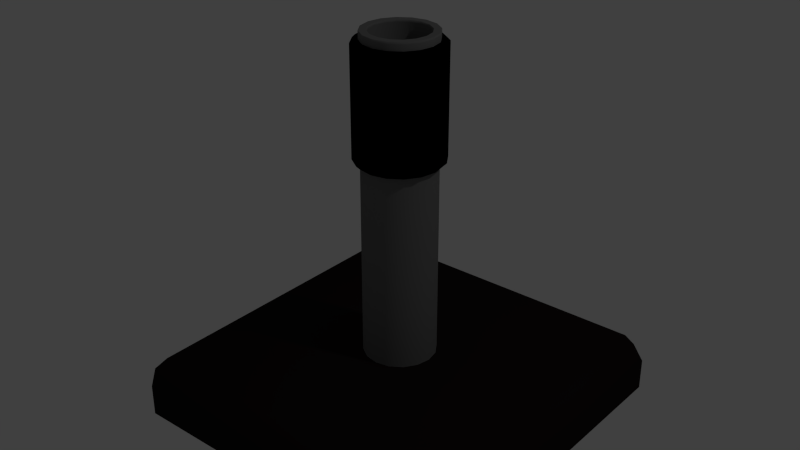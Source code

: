 # Source: Gun_A_001.blend  (saved by Blender 2.73.0; exported with 4.5.12 LTS)
import bpy
from mathutils import Matrix  # noqa: F401  (used for matrix-valued properties, if any)

bpy.ops.wm.read_factory_settings(use_empty=True)
scene = bpy.context.scene
scene.name = 'Scene'

# ---- collections
col_collection_1 = bpy.data.collections.new('Collection 1'); scene.collection.children.link(col_collection_1)

# ---- materials (node trees are filled in below, after node groups)
mat_base = bpy.data.materials.new('Base')
mat_base.alpha_threshold = 0.0
mat_base.use_transparent_shadow = False
mat_base.diffuse_color = (0.01467, 0.009967, 0.009967, 1.0)
mat_base.specular_color = (0.03741, 0.03249, 0.03423)
mat_base.roughness = 0.5
mat_base.specular_intensity = 1.0
mat_base.line_color = (0.0, 0.0, 0.0, 1.0)
mat_barrel = bpy.data.materials.new('Barrel')
mat_barrel.alpha_threshold = 0.0
mat_barrel.use_transparent_shadow = False
mat_barrel.diffuse_color = (0.1679, 0.1679, 0.1679, 1.0)
mat_barrel.roughness = 0.5
mat_black = bpy.data.materials.new('Black')
mat_black.alpha_threshold = 0.0
mat_black.use_transparent_shadow = False
mat_black.diffuse_color = (0.0, 0.0, 0.0, 1.0)
mat_black.roughness = 0.5
mat_black.specular_intensity = 0.7556

# ---- material node trees

# ---- world
world_world = bpy.data.worlds.new('World'); scene.world = world_world
world_world.color = (0.05088, 0.05088, 0.05088)
world_world.use_sun_shadow = False
world_world.sun_shadow_jitter_overblur = 0.0
world_world.cycles.sampling_method = 'MANUAL'
world_world.cycles.sample_map_resolution = 256

# ---- lights
light_lamp = bpy.data.lights.new('Lamp', 'POINT')
light_lamp.transmission_factor = 0.0
light_lamp.cutoff_distance = 30.0
light_lamp.energy = 100.0
light_lamp.shadow_buffer_clip_start = 1.001
light_lamp.shadow_soft_size = 0.1
light_lamp.shadow_maximum_resolution = 0.006
light_lamp.use_absolute_resolution = True
light_lamp.cycles.use_multiple_importance_sampling = False

# ---- meshes
me_square_cannon = bpy.data.meshes.new('Square Cannon')
me_square_cannon.from_pydata([(0.8813, 1.0, -0.1469), (1.0, 0.8813, -0.1469), (1.0, -0.8813, -0.1469), (0.8813, -1.0, -0.1469), (-0.8813, -1.0, -0.1469), (-1.0, -0.8813, -0.1469), (-1.0, 0.8813, -0.1469), (-0.8813, 1.0, -0.1469), (1.0, 0.8813, 0.02817), (0.8813, 1.0, 0.02817), (0.8813, 0.8813, 0.1469), (0.8813, -0.8813, 0.1469), (0.8813, -1.0, 0.02817), (1.0, -0.8813, 0.02817), (-0.8813, -0.8813, 0.1469), (-1.0, -0.8813, 0.02817), (-0.8813, -1.0, 0.02817), (-0.8813, 1.0, 0.02817), (-1.0, 0.8813, 0.02817), (-0.8813, 0.8813, 0.1469), (0.06123, 0.1478, 1.907), (-1.311e-07, 0.16, 1.907), (-1.341e-07, 0.2, 0.0), (-1.341e-07, 0.2, 1.907), (0.07654, 0.1848, 0.0), (0.07654, 0.1848, 1.907), (0.1414, 0.1414, 0.0), (0.1414, 0.1414, 1.907), (0.1848, 0.07654, 0.0), (0.1848, 0.07654, 1.907), (0.2, -1.876e-07, 0.0), (0.2, -1.876e-07, 1.907), (0.1848, -0.07654, 0.0), (0.1848, -0.07654, 1.907), (0.1414, -0.1414, 0.0), (0.1414, -0.1414, 1.907), (0.07654, -0.1848, 0.0), (0.07654, -0.1848, 1.907), (-1.039e-07, -0.2, 0.0), (-1.039e-07, -0.2, 1.907), (-0.07654, -0.1848, 0.0), (-0.07654, -0.1848, 1.907), (-0.1414, -0.1414, 0.0), (-0.1414, -0.1414, 1.907), (-0.1848, -0.07654, 0.0), (-0.1848, -0.07654, 1.907), (-0.2, -1.764e-07, 0.0), (-0.2, -1.764e-07, 1.907), (-0.1848, 0.07654, 0.0), (-0.1848, 0.07654, 1.907), (-0.1414, 0.1414, 0.0), (-0.1414, 0.1414, 1.907), (-0.07654, 0.1848, 0.0), (-0.07654, 0.1848, 1.907), (0.1131, 0.1131, 1.907), (0.1478, 0.06123, 1.907), (0.16, -1.862e-07, 1.907), (0.1478, -0.06123, 1.907), (0.1131, -0.1131, 1.907), (0.06123, -0.1478, 1.907), (-1.07e-07, -0.16, 1.907), (-0.06123, -0.1478, 1.907), (-0.1131, -0.1131, 1.907), (-0.1478, -0.06123, 1.907), (-0.16, -1.773e-07, 1.907), (-0.1478, 0.06123, 1.907), (-0.1131, 0.1131, 1.907), (-0.06123, 0.1478, 1.907), (0.06123, 0.1478, 1.315), (-1.311e-07, 0.16, 1.315), (0.1131, 0.1131, 1.315), (0.1478, 0.06123, 1.315), (0.16, -1.862e-07, 1.315), (0.1478, -0.06123, 1.315), (0.1131, -0.1131, 1.315), (0.06123, -0.1478, 1.315), (-1.07e-07, -0.16, 1.315), (-0.06123, -0.1478, 1.315), (-0.1131, -0.1131, 1.315), (-0.1478, -0.06123, 1.315), (-0.16, -1.773e-07, 1.315), (-0.1478, 0.06123, 1.315), (-0.1131, 0.1131, 1.315), (-0.06123, 0.1478, 1.315), (0.06123, 0.1478, 1.919), (-1.311e-07, 0.16, 1.919), (-1.341e-07, 0.2, 1.919), (0.07654, 0.1848, 1.919), (0.1414, 0.1414, 1.919), (0.1848, 0.07654, 1.919), (0.2, -1.876e-07, 1.919), (0.1848, -0.07654, 1.919), (0.1414, -0.1414, 1.919), (0.07654, -0.1848, 1.919), (-1.039e-07, -0.2, 1.919), (-0.07654, -0.1848, 1.919), (-0.1414, -0.1414, 1.919), (-0.1848, -0.07654, 1.919), (-0.2, -1.764e-07, 1.919), (-0.1848, 0.07654, 1.919), (-0.1414, 0.1414, 1.919), (-0.07654, 0.1848, 1.919), (0.1131, 0.1131, 1.919), (0.1478, 0.06123, 1.919), (0.16, -1.862e-07, 1.919), (0.1478, -0.06123, 1.919), (0.1131, -0.1131, 1.919), (0.06123, -0.1478, 1.919), (-1.07e-07, -0.16, 1.919), (-0.06123, -0.1478, 1.919), (-0.1131, -0.1131, 1.919), (-0.1478, -0.06123, 1.919), (-0.16, -1.773e-07, 1.919), (-0.1478, 0.06123, 1.919), (-0.1131, 0.1131, 1.919), (-0.06123, 0.1478, 1.919), (-0.1827, -0.07567, 1.919), (0.07567, -0.1827, 1.919), (-0.1398, 0.1398, 1.919), (0.1827, 0.07567, 1.919), (-0.1398, -0.1398, 1.919), (0.1398, -0.1398, 1.919), (-0.1977, -1.765e-07, 1.919), (-0.1827, 0.07567, 1.919), (0.07567, 0.1827, 1.919), (0.1398, 0.1398, 1.919), (-0.07567, 0.1827, 1.919), (-1.339e-07, 0.1977, 1.919), (-1.041e-07, -0.1977, 1.919), (-0.07567, -0.1827, 1.919), (0.1977, -1.875e-07, 1.919), (0.1827, -0.07567, 1.919), (-0.1626, -1.772e-07, 1.919), (0.06224, 0.1503, 1.919), (-0.06224, 0.1503, 1.919), (-1.068e-07, -0.1626, 1.919), (0.1626, -1.863e-07, 1.919), (-0.1503, -0.06224, 1.919), (0.06224, -0.1503, 1.919), (-0.115, 0.115, 1.919), (0.1503, 0.06224, 1.919), (-0.115, -0.115, 1.919), (0.115, -0.115, 1.919), (-0.1503, 0.06224, 1.919), (0.115, 0.115, 1.919), (-1.313e-07, 0.1626, 1.919), (-0.06224, -0.1503, 1.919), (0.1503, -0.06224, 1.919)], [], [(3, 12, 16, 4), (5, 15, 18, 6), (10, 19, 14, 11), (1, 8, 13, 2), (8, 9, 10), (11, 12, 13), (14, 15, 16), (17, 18, 19), (0, 9, 8, 1), (2, 13, 12, 3), (4, 16, 15, 5), (6, 18, 17, 7), (10, 11, 13, 8), (9, 17, 19, 10), (11, 14, 16, 12), (14, 19, 18, 15), (9, 0, 7, 17), (55, 54, 70, 71), (47, 45, 97, 98), (22, 23, 25, 24), (62, 61, 77, 78), (61, 62, 110, 109), (24, 25, 27, 26), (59, 58, 74, 75), (39, 37, 93, 94), (26, 27, 29, 28), (63, 62, 78, 79), (31, 29, 89, 90), (28, 29, 31, 30), (21, 67, 83, 69), (65, 66, 114, 113), (30, 31, 33, 32), (56, 55, 71, 72), (54, 55, 103, 102), (32, 33, 35, 34), (60, 59, 75, 76), (53, 51, 100, 101), (34, 35, 37, 36), (20, 21, 69, 68), (58, 59, 107, 106), (36, 37, 39, 38), (64, 63, 79, 80), (45, 43, 96, 97), (38, 39, 41, 40), (57, 56, 72, 73), (37, 35, 92, 93), (40, 41, 43, 42), (61, 60, 76, 77), (62, 63, 111, 110), (42, 43, 45, 44), (54, 20, 68, 70), (67, 21, 85, 115), (44, 45, 47, 46), (65, 64, 80, 81), (29, 27, 88, 89), (46, 47, 49, 48), (68, 69, 83, 82, 81, 80, 79, 78, 77, 76, 75, 74, 73, 72, 71, 70), (25, 23, 86, 87), (48, 49, 51, 50), (55, 56, 104, 103), (52, 53, 23, 22), (50, 51, 53, 52), (66, 65, 81, 82), (51, 49, 99, 100), (67, 66, 82, 83), (58, 57, 73, 74), (135, 138, 107, 108), (134, 139, 114, 115), (136, 140, 103, 104), (137, 141, 110, 111), (138, 142, 106, 107), (139, 143, 113, 114), (140, 144, 102, 103), (133, 145, 85, 84), (141, 146, 109, 110), (142, 147, 105, 106), (143, 132, 112, 113), (144, 133, 84, 102), (145, 134, 115, 85), (146, 135, 108, 109), (147, 136, 104, 105), (132, 137, 111, 112), (57, 58, 106, 105), (20, 54, 102, 84), (66, 67, 115, 114), (64, 65, 113, 112), (33, 31, 90, 91), (23, 53, 101, 86), (41, 39, 94, 95), (60, 61, 109, 108), (49, 47, 98, 99), (56, 57, 105, 104), (27, 25, 87, 88), (21, 20, 84, 85), (63, 64, 112, 111), (35, 33, 91, 92), (43, 41, 95, 96), (59, 60, 108, 107), (98, 97, 116, 122), (91, 90, 130, 131), (95, 94, 128, 129), (86, 101, 126, 127), (88, 87, 124, 125), (99, 98, 122, 123), (92, 91, 131, 121), (96, 95, 129, 120), (87, 86, 127, 124), (89, 88, 125, 119), (100, 99, 123, 118), (93, 92, 121, 117), (97, 96, 120, 116), (90, 89, 119, 130), (101, 100, 118, 126), (94, 93, 117, 128), (122, 116, 137, 132), (131, 130, 136, 147), (129, 128, 135, 146), (127, 126, 134, 145), (125, 124, 133, 144), (123, 122, 132, 143), (121, 131, 147, 142), (120, 129, 146, 141), (124, 127, 145, 133), (119, 125, 144, 140), (118, 123, 143, 139), (117, 121, 142, 138), (116, 120, 141, 137), (130, 119, 140, 136), (126, 118, 139, 134), (128, 117, 138, 135)])
me_square_cannon.polygons.foreach_set('use_smooth', [True] * 130)
me_square_cannon.polygons.foreach_set('material_index', [0, 0, 0, 0, 0, 0, 0, 0, 0, 0, 0, 0, 0, 0, 0, 0, 0, 1, 1, 1, 1, 1, 1, 1, 1, 1, 1, 1, 1, 1, 1, 1, 1, 1, 1, 1, 1, 1, 1, 1, 1, 1, 1, 1, 1, 1, 1, 1, 1, 1, 1, 1, 1, 1, 1, 1, 1, 1, 1, 1, 1, 1, 1, 1, 1, 1, 1, 1, 1, 1, 1, 1, 1, 1, 1, 1, 1, 1, 1, 1, 1, 1, 1, 1, 1, 1, 1, 1, 1, 1, 1, 1, 1, 1, 1, 1, 1, 1, 1, 1, 1, 1, 1, 1, 1, 1, 1, 1, 1, 1, 1, 1, 1, 1, 1, 1, 1, 1, 1, 1, 1, 1, 1, 1, 1, 1, 1, 1, 1, 1])
me_square_cannon.materials.append(mat_base)
me_square_cannon.materials.append(mat_barrel)
me_square_cannon.use_remesh_preserve_volume = False
me_square_cannon.use_remesh_preserve_attributes = False
me_square_cannon.use_mirror_vertex_groups = False
me_square_cannon.update()
me_cylinder = bpy.data.meshes.new('Cylinder')
me_cylinder.from_pydata([(5.795e-09, 0.1547, 0.3), (0.05919, 0.1429, 0.3), (0.1094, 0.1094, 0.3), (0.1429, 0.05919, 0.3), (0.1547, -6.151e-09, 0.3), (0.1429, -0.05919, 0.3), (0.1094, -0.1094, 0.3), (0.05919, -0.1429, 0.3), (2.915e-08, -0.1547, 0.3), (-0.05919, -0.1429, 0.3), (-0.1094, -0.1094, 0.3), (-0.1429, -0.05919, 0.3), (-0.1547, 2.454e-09, 0.3), (-0.1429, 0.05919, 0.3), (-0.1094, 0.1094, 0.3), (-0.05919, 0.1429, 0.3), (1.234e-09, 0.214, 0.3), (0.0, 0.23, 0.2843), (0.08802, 0.2125, 0.2843), (0.08188, 0.1977, 0.3), (0.1626, 0.1626, 0.2843), (0.1513, 0.1513, 0.3), (0.2125, 0.08802, 0.2843), (0.1977, 0.08188, 0.3), (0.23, -1.005e-08, 0.2843), (0.214, -9.223e-09, 0.3), (0.2125, -0.08802, 0.2843), (0.1977, -0.08188, 0.3), (0.1626, -0.1626, 0.2843), (0.1513, -0.1513, 0.3), (0.08802, -0.2125, 0.2843), (0.08188, -0.1977, 0.3), (3.473e-08, -0.23, 0.2843), (3.354e-08, -0.214, 0.3), (-0.08802, -0.2125, 0.2843), (-0.08188, -0.1977, 0.3), (-0.1626, -0.1626, 0.2843), (-0.1513, -0.1513, 0.3), (-0.2125, -0.08802, 0.2843), (-0.1977, -0.08188, 0.3), (-0.23, 2.743e-09, 0.2843), (-0.214, 2.681e-09, 0.3), (-0.2125, 0.08802, 0.2843), (-0.1977, 0.08188, 0.3), (-0.1626, 0.1626, 0.2843), (-0.1513, 0.1513, 0.3), (-0.08802, 0.2125, 0.2843), (-0.08188, 0.1977, 0.3), (0.0, 0.23, -0.2831), (-6.752e-09, 0.2128, -0.3), (0.08143, 0.1966, -0.3), (0.08802, 0.2125, -0.2831), (0.1505, 0.1505, -0.3), (0.1626, 0.1626, -0.2831), (0.1966, 0.08143, -0.3), (0.2125, 0.08802, -0.2831), (0.2128, -1.024e-08, -0.3), (0.23, -1.005e-08, -0.2831), (0.1966, -0.08143, -0.3), (0.2125, -0.08802, -0.2831), (0.1505, -0.1505, -0.3), (0.1626, -0.1626, -0.2831), (0.08143, -0.1966, -0.3), (0.08802, -0.2125, -0.2831), (2.864e-08, -0.2128, -0.3), (3.473e-08, -0.23, -0.2831), (-0.08143, -0.1966, -0.3), (-0.08802, -0.2125, -0.2831), (-0.1505, -0.1505, -0.3), (-0.1626, -0.1626, -0.2831), (-0.1966, -0.08143, -0.3), (-0.2125, -0.08802, -0.2831), (-0.2128, 2.328e-10, -0.3), (-0.23, 2.743e-09, -0.2831), (-0.1966, 0.08143, -0.3), (-0.2125, 0.08802, -0.2831), (-0.1505, 0.1505, -0.3), (-0.1626, 0.1626, -0.2831), (-0.08143, 0.1966, -0.3), (-0.08802, 0.2125, -0.2831)], [], [(48, 17, 18, 51), (21, 19, 1, 2), (23, 21, 2, 3), (25, 23, 3, 4), (27, 25, 4, 5), (29, 27, 5, 6), (31, 29, 6, 7), (33, 31, 7, 8), (35, 33, 8, 9), (37, 35, 9, 10), (39, 37, 10, 11), (41, 39, 11, 12), (43, 41, 12, 13), (45, 43, 13, 14), (57, 24, 26, 59), (16, 47, 15, 0), (47, 45, 14, 15), (79, 46, 17, 48), (63, 30, 32, 65), (69, 36, 38, 71), (75, 42, 44, 77), (59, 26, 28, 61), (65, 32, 34, 67), (71, 38, 40, 73), (55, 22, 24, 57), (77, 44, 46, 79), (61, 28, 30, 63), (19, 16, 0, 1), (53, 20, 22, 55), (67, 34, 36, 69), (73, 40, 42, 75), (18, 17, 16, 19), (20, 18, 19, 21), (22, 20, 21, 23), (24, 22, 23, 25), (26, 24, 25, 27), (28, 26, 27, 29), (30, 28, 29, 31), (32, 30, 31, 33), (34, 32, 33, 35), (36, 34, 35, 37), (38, 36, 37, 39), (40, 38, 39, 41), (42, 40, 41, 43), (44, 42, 43, 45), (46, 44, 45, 47), (17, 46, 47, 16), (51, 18, 20, 53), (48, 51, 50, 49), (51, 53, 52, 50), (53, 55, 54, 52), (55, 57, 56, 54), (57, 59, 58, 56), (59, 61, 60, 58), (61, 63, 62, 60), (63, 65, 64, 62), (65, 67, 66, 64), (67, 69, 68, 66), (69, 71, 70, 68), (71, 73, 72, 70), (73, 75, 74, 72), (75, 77, 76, 74), (77, 79, 78, 76), (79, 48, 49, 78), (49, 50, 52, 54, 56, 58, 60, 62, 64, 66, 68, 70, 72, 74, 76, 78)])
me_cylinder.polygons.foreach_set('use_smooth', [True] * 65)
me_cylinder.materials.append(mat_black)
me_cylinder.use_remesh_preserve_volume = False
me_cylinder.use_remesh_preserve_attributes = False
me_cylinder.use_mirror_vertex_groups = False
me_cylinder.update()

# ---- objects
ob_cannon = bpy.data.objects.new('Cannon', me_square_cannon)
ob_moving_part = bpy.data.objects.new('Moving part', me_cylinder)
ob_lamp = bpy.data.objects.new('Lamp', light_lamp)

# ---- transforms, parenting, visibility, modifiers, constraints
ob_cannon.location = (0.0, 0.0, 0.0)
ob_cannon.lock_rotations_4d = False
ob_cannon.empty_display_type = 'ARROWS'
ob_cannon.lineart.crease_threshold = 0.0
ob_moving_part.parent = ob_cannon
ob_moving_part.location = (-1.159e-07, -1.797e-07, 1.56)
ob_moving_part.scale = (1.05, 1.05, 1.05)
ob_moving_part.lineart.crease_threshold = 0.0
ob_lamp.location = (4.076, 1.005, 5.904)
ob_lamp.rotation_euler = (0.6503, 0.05522, 1.866)
ob_lamp.lock_rotations_4d = False
ob_lamp.empty_display_type = 'ARROWS'
ob_lamp.color = (0.0, 0.0, 0.0, 0.0)
ob_lamp.lineart.crease_threshold = 0.0

# ---- collection membership
col_collection_1.objects.link(ob_cannon)
col_collection_1.objects.link(ob_moving_part)
col_collection_1.objects.link(ob_lamp)

# ---- scene / render settings (as saved in the file)
scene.frame_start = 1; scene.frame_end = 250; scene.frame_set(1)
scene.render.engine = 'BLENDER_EEVEE_NEXT'
scene.render.resolution_percentage = 50
scene.render.dither_intensity = 0.0
scene.cycles.use_denoising = False
scene.cycles.samples = 10
scene.cycles.sampling_pattern = 'TABULATED_SOBOL'
scene.cycles.light_sampling_threshold = 0.0
scene.cycles.use_adaptive_sampling = False
scene.cycles.use_light_tree = False
scene.cycles.blur_glossy = 0.0
scene.cycles.pixel_filter_type = 'GAUSSIAN'
scene.cycles.sample_clamp_indirect = 0.0
scene.view_settings.view_transform = 'Standard'
bpy.context.view_layer.update()

# ---- added for rendering (the .blend has no active camera): camera
cam_auto = bpy.data.cameras.new('AutoCamera')
cam_auto.lens = 50.0
cam_auto.sensor_width = 36.0
cam_auto.clip_end = 1000.0
ob_auto_camera = bpy.data.objects.new('AutoCamera', cam_auto)
scene.collection.objects.link(ob_auto_camera)
ob_auto_camera.location = (3.24082, -3.88899, 3.47887)
ob_auto_camera.rotation_euler = (1.09748, -7.21219e-08, 0.694738)
scene.camera = ob_auto_camera
bpy.context.view_layer.update()
